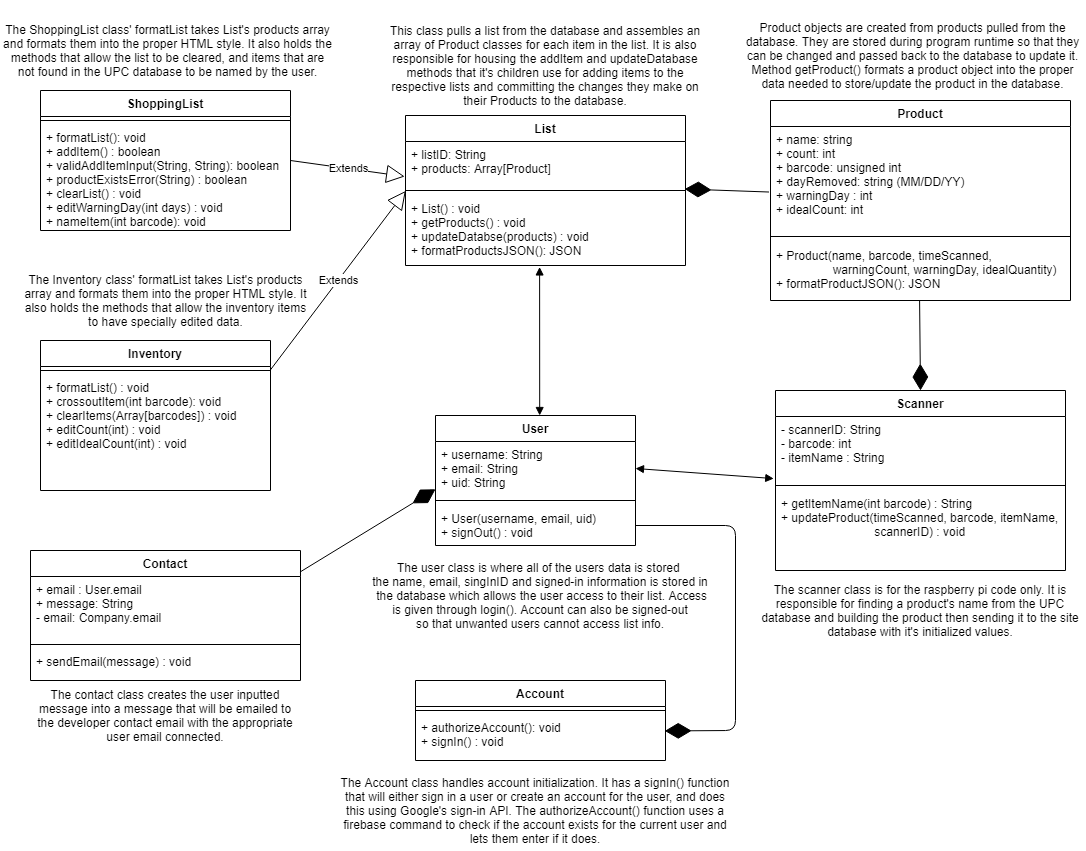

The diagram above was exported from draw.io. Its source (the exported page's mxGraphModel, read from the mxfile embedded in the PNG):
<mxGraphModel dx="1963" dy="1095" grid="1" gridSize="10" guides="1" tooltips="1" connect="1" arrows="1" fold="1" page="1" pageScale="1" pageWidth="1100" pageHeight="850" background="#ffffff" math="0" shadow="0">
  <root>
    <mxCell id="0" />
    <mxCell id="1" parent="0" />
    <mxCell id="Oe5GAIomjzENVTrTGmQ0-6" value="User" style="swimlane;fontStyle=1;align=center;verticalAlign=top;childLayout=stackLayout;horizontal=1;startSize=26;horizontalStack=0;resizeParent=1;resizeParentMax=0;resizeLast=0;collapsible=1;marginBottom=0;" parent="1" vertex="1">
      <mxGeometry x="440" y="415" width="200" height="130" as="geometry" />
    </mxCell>
    <mxCell id="Oe5GAIomjzENVTrTGmQ0-7" value="+ username: String&#10;+ email: String&#10;+ uid: String" style="text;strokeColor=none;fillColor=none;align=left;verticalAlign=top;spacingLeft=4;spacingRight=4;overflow=hidden;rotatable=0;points=[[0,0.5],[1,0.5]];portConstraint=eastwest;" parent="Oe5GAIomjzENVTrTGmQ0-6" vertex="1">
      <mxGeometry y="26" width="200" height="54" as="geometry" />
    </mxCell>
    <mxCell id="Oe5GAIomjzENVTrTGmQ0-8" value="" style="line;strokeWidth=1;fillColor=none;align=left;verticalAlign=middle;spacingTop=-1;spacingLeft=3;spacingRight=3;rotatable=0;labelPosition=right;points=[];portConstraint=eastwest;" parent="Oe5GAIomjzENVTrTGmQ0-6" vertex="1">
      <mxGeometry y="80" width="200" height="10" as="geometry" />
    </mxCell>
    <mxCell id="HhavbhlAc8BP1aVgZTi1-21" value="+ User(username, email, uid)&#10;+ signOut() : void" style="text;strokeColor=none;fillColor=none;align=left;verticalAlign=top;spacingLeft=4;spacingRight=4;overflow=hidden;rotatable=0;points=[[0,0.5],[1,0.5]];portConstraint=eastwest;" parent="Oe5GAIomjzENVTrTGmQ0-6" vertex="1">
      <mxGeometry y="90" width="200" height="40" as="geometry" />
    </mxCell>
    <mxCell id="OL1YbsVyJSH7G4ifrYWB-24" value="List" style="swimlane;fontStyle=1;align=center;verticalAlign=top;childLayout=stackLayout;horizontal=1;startSize=26;horizontalStack=0;resizeParent=1;resizeParentMax=0;resizeLast=0;collapsible=1;marginBottom=0;" parent="1" vertex="1">
      <mxGeometry x="410" y="115" width="280" height="150" as="geometry" />
    </mxCell>
    <mxCell id="OL1YbsVyJSH7G4ifrYWB-25" value="+ listID: String&#10;+ products: Array[Product]" style="text;strokeColor=none;fillColor=none;align=left;verticalAlign=top;spacingLeft=4;spacingRight=4;overflow=hidden;rotatable=0;points=[[0,0.5],[1,0.5]];portConstraint=eastwest;" parent="OL1YbsVyJSH7G4ifrYWB-24" vertex="1">
      <mxGeometry y="26" width="280" height="44" as="geometry" />
    </mxCell>
    <mxCell id="OL1YbsVyJSH7G4ifrYWB-26" value="" style="line;strokeWidth=1;fillColor=none;align=left;verticalAlign=middle;spacingTop=-1;spacingLeft=3;spacingRight=3;rotatable=0;labelPosition=right;points=[];portConstraint=eastwest;" parent="OL1YbsVyJSH7G4ifrYWB-24" vertex="1">
      <mxGeometry y="70" width="280" height="10" as="geometry" />
    </mxCell>
    <mxCell id="OL1YbsVyJSH7G4ifrYWB-28" value="+ List() : void&#10;+ getProducts() : void&#10;+ updateDatabse(products) : void&#10;+ formatProductsJSON(): JSON&#10;" style="text;strokeColor=none;fillColor=none;align=left;verticalAlign=top;spacingLeft=4;spacingRight=4;overflow=hidden;rotatable=0;points=[[0,0.5],[1,0.5]];portConstraint=eastwest;" parent="OL1YbsVyJSH7G4ifrYWB-24" vertex="1">
      <mxGeometry y="80" width="280" height="70" as="geometry" />
    </mxCell>
    <mxCell id="Oe5GAIomjzENVTrTGmQ0-56" value="Contact" style="swimlane;fontStyle=1;align=center;verticalAlign=top;childLayout=stackLayout;horizontal=1;startSize=26;horizontalStack=0;resizeParent=1;resizeParentMax=0;resizeLast=0;collapsible=1;marginBottom=0;" parent="1" vertex="1">
      <mxGeometry x="35" y="550" width="270" height="130" as="geometry">
        <mxRectangle x="1680" y="400" width="100" height="26" as="alternateBounds" />
      </mxGeometry>
    </mxCell>
    <mxCell id="Oe5GAIomjzENVTrTGmQ0-57" value="+ email : User.email&#10;+ message: String&#10;- email: Company.email&#10;&#10;" style="text;strokeColor=none;fillColor=none;align=left;verticalAlign=top;spacingLeft=4;spacingRight=4;overflow=hidden;rotatable=0;points=[[0,0.5],[1,0.5]];portConstraint=eastwest;" parent="Oe5GAIomjzENVTrTGmQ0-56" vertex="1">
      <mxGeometry y="26" width="270" height="64" as="geometry" />
    </mxCell>
    <mxCell id="Oe5GAIomjzENVTrTGmQ0-58" value="" style="line;strokeWidth=1;fillColor=none;align=left;verticalAlign=middle;spacingTop=-1;spacingLeft=3;spacingRight=3;rotatable=0;labelPosition=right;points=[];portConstraint=eastwest;" parent="Oe5GAIomjzENVTrTGmQ0-56" vertex="1">
      <mxGeometry y="90" width="270" height="8" as="geometry" />
    </mxCell>
    <mxCell id="Oe5GAIomjzENVTrTGmQ0-59" value="+ sendEmail(message) : void" style="text;strokeColor=none;fillColor=none;align=left;verticalAlign=top;spacingLeft=4;spacingRight=4;overflow=hidden;rotatable=0;points=[[0,0.5],[1,0.5]];portConstraint=eastwest;" parent="Oe5GAIomjzENVTrTGmQ0-56" vertex="1">
      <mxGeometry y="98" width="270" height="32" as="geometry" />
    </mxCell>
    <mxCell id="Oe5GAIomjzENVTrTGmQ0-60" value="Product" style="swimlane;fontStyle=1;align=center;verticalAlign=top;childLayout=stackLayout;horizontal=1;startSize=26;horizontalStack=0;resizeParent=1;resizeParentMax=0;resizeLast=0;collapsible=1;marginBottom=0;" parent="1" vertex="1">
      <mxGeometry x="775" y="100" width="300" height="200" as="geometry" />
    </mxCell>
    <mxCell id="Oe5GAIomjzENVTrTGmQ0-61" value="+ name: string&#10;+ count: int&#10;+ barcode: unsigned int&#10;+ dayRemoved: string (MM/DD/YY)&#10;+ warningDay : int&#10;+ idealCount: int" style="text;strokeColor=none;fillColor=none;align=left;verticalAlign=top;spacingLeft=4;spacingRight=4;overflow=hidden;rotatable=0;points=[[0,0.5],[1,0.5]];portConstraint=eastwest;" parent="Oe5GAIomjzENVTrTGmQ0-60" vertex="1">
      <mxGeometry y="26" width="300" height="104" as="geometry" />
    </mxCell>
    <mxCell id="Oe5GAIomjzENVTrTGmQ0-62" value="" style="line;strokeWidth=1;fillColor=none;align=left;verticalAlign=middle;spacingTop=-1;spacingLeft=3;spacingRight=3;rotatable=0;labelPosition=right;points=[];portConstraint=eastwest;" parent="Oe5GAIomjzENVTrTGmQ0-60" vertex="1">
      <mxGeometry y="130" width="300" height="12" as="geometry" />
    </mxCell>
    <mxCell id="HhavbhlAc8BP1aVgZTi1-22" value="+ Product(name, barcode, timeScanned,&#10;                 warningCount, warningDay, idealQuantity)&#10;+ formatProductJSON(): JSON" style="text;strokeColor=none;fillColor=none;align=left;verticalAlign=top;spacingLeft=4;spacingRight=4;overflow=hidden;rotatable=0;points=[[0,0.5],[1,0.5]];portConstraint=eastwest;" parent="Oe5GAIomjzENVTrTGmQ0-60" vertex="1">
      <mxGeometry y="142" width="300" height="58" as="geometry" />
    </mxCell>
    <mxCell id="HhavbhlAc8BP1aVgZTi1-4" value="" style="endArrow=diamondThin;endFill=1;endSize=24;html=1;entryX=0.997;entryY=0.352;entryDx=0;entryDy=0;entryPerimeter=0;exitX=-0.005;exitY=0.63;exitDx=0;exitDy=0;exitPerimeter=0;" parent="1" source="Oe5GAIomjzENVTrTGmQ0-61" target="OL1YbsVyJSH7G4ifrYWB-26" edge="1">
      <mxGeometry width="160" relative="1" as="geometry">
        <mxPoint x="770" y="274" as="sourcePoint" />
        <mxPoint x="600" y="282" as="targetPoint" />
        <Array as="points" />
      </mxGeometry>
    </mxCell>
    <mxCell id="HhavbhlAc8BP1aVgZTi1-20" value="" style="endArrow=diamondThin;endFill=1;endSize=24;html=1;exitX=0.998;exitY=0.166;exitDx=0;exitDy=0;entryX=0;entryY=0.885;entryDx=0;entryDy=0;entryPerimeter=0;exitPerimeter=0;" parent="1" source="Oe5GAIomjzENVTrTGmQ0-56" target="Oe5GAIomjzENVTrTGmQ0-7" edge="1">
      <mxGeometry width="160" relative="1" as="geometry">
        <mxPoint x="632.5" y="390.00200000000007" as="sourcePoint" />
        <mxPoint x="600" y="455" as="targetPoint" />
        <Array as="points" />
      </mxGeometry>
    </mxCell>
    <mxCell id="bfKnW8EeCtczOh15gXZA-1" value="" style="endArrow=block;startArrow=block;endFill=1;startFill=1;html=1;exitX=0.479;exitY=1.021;exitDx=0;exitDy=0;exitPerimeter=0;entryX=0.521;entryY=0;entryDx=0;entryDy=0;entryPerimeter=0;" parent="1" source="OL1YbsVyJSH7G4ifrYWB-28" target="Oe5GAIomjzENVTrTGmQ0-6" edge="1">
      <mxGeometry width="160" relative="1" as="geometry">
        <mxPoint x="630" y="460" as="sourcePoint" />
        <mxPoint x="790" y="460" as="targetPoint" />
      </mxGeometry>
    </mxCell>
    <mxCell id="UnfGPFEvsz3K3M8s_SNc-1" value="Scanner" style="swimlane;fontStyle=1;align=center;verticalAlign=top;childLayout=stackLayout;horizontal=1;startSize=26;horizontalStack=0;resizeParent=1;resizeParentMax=0;resizeLast=0;collapsible=1;marginBottom=0;" parent="1" vertex="1">
      <mxGeometry x="780" y="390" width="290" height="180" as="geometry" />
    </mxCell>
    <mxCell id="UnfGPFEvsz3K3M8s_SNc-2" value="- scannerID: String&#10;- barcode: int&#10;- itemName : String" style="text;strokeColor=none;fillColor=none;align=left;verticalAlign=top;spacingLeft=4;spacingRight=4;overflow=hidden;rotatable=0;points=[[0,0.5],[1,0.5]];portConstraint=eastwest;" parent="UnfGPFEvsz3K3M8s_SNc-1" vertex="1">
      <mxGeometry y="26" width="290" height="64" as="geometry" />
    </mxCell>
    <mxCell id="UnfGPFEvsz3K3M8s_SNc-3" value="" style="line;strokeWidth=1;fillColor=none;align=left;verticalAlign=middle;spacingTop=-1;spacingLeft=3;spacingRight=3;rotatable=0;labelPosition=right;points=[];portConstraint=eastwest;" parent="UnfGPFEvsz3K3M8s_SNc-1" vertex="1">
      <mxGeometry y="90" width="290" height="10" as="geometry" />
    </mxCell>
    <mxCell id="UnfGPFEvsz3K3M8s_SNc-4" value="+ getItemName(int barcode) : String&#10;+ updateProduct(timeScanned, barcode, itemName,&#10;                            scannerID) : void" style="text;strokeColor=none;fillColor=none;align=left;verticalAlign=top;spacingLeft=4;spacingRight=4;overflow=hidden;rotatable=0;points=[[0,0.5],[1,0.5]];portConstraint=eastwest;" parent="UnfGPFEvsz3K3M8s_SNc-1" vertex="1">
      <mxGeometry y="100" width="290" height="80" as="geometry" />
    </mxCell>
    <mxCell id="UnfGPFEvsz3K3M8s_SNc-5" value="" style="endArrow=diamondThin;endFill=1;endSize=24;html=1;entryX=0.5;entryY=0;entryDx=0;entryDy=0;exitX=0.497;exitY=0.999;exitDx=0;exitDy=0;exitPerimeter=0;" parent="1" source="HhavbhlAc8BP1aVgZTi1-22" target="UnfGPFEvsz3K3M8s_SNc-1" edge="1">
      <mxGeometry width="160" relative="1" as="geometry">
        <mxPoint x="920" y="430" as="sourcePoint" />
        <mxPoint x="869.9999999999999" y="415.52" as="targetPoint" />
        <Array as="points" />
      </mxGeometry>
    </mxCell>
    <mxCell id="UnfGPFEvsz3K3M8s_SNc-6" value="" style="endArrow=block;startArrow=block;endFill=1;startFill=1;html=1;exitX=1;exitY=0.5;exitDx=0;exitDy=0;entryX=-0.006;entryY=0.97;entryDx=0;entryDy=0;entryPerimeter=0;" parent="1" source="Oe5GAIomjzENVTrTGmQ0-7" target="UnfGPFEvsz3K3M8s_SNc-2" edge="1">
      <mxGeometry width="160" relative="1" as="geometry">
        <mxPoint x="720.0000000000001" y="480.004" as="sourcePoint" />
        <mxPoint x="720.08" y="535.08" as="targetPoint" />
      </mxGeometry>
    </mxCell>
    <mxCell id="UnfGPFEvsz3K3M8s_SNc-8" value="ShoppingList" style="swimlane;fontStyle=1;align=center;verticalAlign=top;childLayout=stackLayout;horizontal=1;startSize=26;horizontalStack=0;resizeParent=1;resizeParentMax=0;resizeLast=0;collapsible=1;marginBottom=0;" parent="1" vertex="1">
      <mxGeometry x="45" y="90" width="250" height="140" as="geometry" />
    </mxCell>
    <mxCell id="UnfGPFEvsz3K3M8s_SNc-10" value="" style="line;strokeWidth=1;fillColor=none;align=left;verticalAlign=middle;spacingTop=-1;spacingLeft=3;spacingRight=3;rotatable=0;labelPosition=right;points=[];portConstraint=eastwest;" parent="UnfGPFEvsz3K3M8s_SNc-8" vertex="1">
      <mxGeometry y="26" width="250" height="8" as="geometry" />
    </mxCell>
    <mxCell id="UnfGPFEvsz3K3M8s_SNc-11" value="+ formatList(): void&#10;+ addItem() : boolean&#10;+ validAddItemInput(String, String): boolean&#10;+ productExistsError(String) : boolean&#10;+ clearList() : void&#10;+ editWarningDay(int days) : void&#10;+ nameItem(int barcode): void" style="text;strokeColor=none;fillColor=none;align=left;verticalAlign=top;spacingLeft=4;spacingRight=4;overflow=hidden;rotatable=0;points=[[0,0.5],[1,0.5]];portConstraint=eastwest;" parent="UnfGPFEvsz3K3M8s_SNc-8" vertex="1">
      <mxGeometry y="34" width="250" height="106" as="geometry" />
    </mxCell>
    <mxCell id="UnfGPFEvsz3K3M8s_SNc-12" value="Inventory" style="swimlane;fontStyle=1;align=center;verticalAlign=top;childLayout=stackLayout;horizontal=1;startSize=26;horizontalStack=0;resizeParent=1;resizeParentMax=0;resizeLast=0;collapsible=1;marginBottom=0;" parent="1" vertex="1">
      <mxGeometry x="45" y="340" width="230" height="150" as="geometry" />
    </mxCell>
    <mxCell id="UnfGPFEvsz3K3M8s_SNc-14" value="" style="line;strokeWidth=1;fillColor=none;align=left;verticalAlign=middle;spacingTop=-1;spacingLeft=3;spacingRight=3;rotatable=0;labelPosition=right;points=[];portConstraint=eastwest;" parent="UnfGPFEvsz3K3M8s_SNc-12" vertex="1">
      <mxGeometry y="26" width="230" height="8" as="geometry" />
    </mxCell>
    <mxCell id="UnfGPFEvsz3K3M8s_SNc-15" value="+ formatList() : void&#10;+ crossoutItem(int barcode): void&#10;+ clearItems(Array[barcodes]) : void&#10;+ editCount(int) : void&#10;+ editIdealCount(int) : void" style="text;strokeColor=none;fillColor=none;align=left;verticalAlign=top;spacingLeft=4;spacingRight=4;overflow=hidden;rotatable=0;points=[[0,0.5],[1,0.5]];portConstraint=eastwest;" parent="UnfGPFEvsz3K3M8s_SNc-12" vertex="1">
      <mxGeometry y="34" width="230" height="116" as="geometry" />
    </mxCell>
    <mxCell id="UnfGPFEvsz3K3M8s_SNc-16" value="Extends" style="endArrow=block;endSize=16;endFill=0;html=1;entryX=0.001;entryY=0.541;entryDx=0;entryDy=0;entryPerimeter=0;exitX=0.997;exitY=0.527;exitDx=0;exitDy=0;exitPerimeter=0;" parent="1" source="UnfGPFEvsz3K3M8s_SNc-14" target="OL1YbsVyJSH7G4ifrYWB-26" edge="1">
      <mxGeometry width="160" relative="1" as="geometry">
        <mxPoint x="230" y="309.5" as="sourcePoint" />
        <mxPoint x="390" y="309.5" as="targetPoint" />
      </mxGeometry>
    </mxCell>
    <mxCell id="UnfGPFEvsz3K3M8s_SNc-17" value="Extends" style="endArrow=block;endSize=16;endFill=0;html=1;entryX=-0.003;entryY=0.795;entryDx=0;entryDy=0;entryPerimeter=0;exitX=1;exitY=0.5;exitDx=0;exitDy=0;" parent="1" source="UnfGPFEvsz3K3M8s_SNc-8" target="OL1YbsVyJSH7G4ifrYWB-25" edge="1">
      <mxGeometry width="160" relative="1" as="geometry">
        <mxPoint x="240" y="247.51999999999998" as="sourcePoint" />
        <mxPoint x="388.03999999999996" y="210" as="targetPoint" />
        <Array as="points" />
      </mxGeometry>
    </mxCell>
    <mxCell id="4_amWoF0MFXRqpQDflN7-1" value="&lt;span&gt;This class pulls a list from the database and assembles an array of Product classes for each item in the list. It is also responsible for housing the addItem and updateDatabase methods that it's children use for adding items to the respective lists and committing the changes they make on their Products to the database.&lt;/span&gt;" style="text;html=1;strokeColor=none;fillColor=none;align=center;verticalAlign=middle;whiteSpace=wrap;rounded=0;" parent="1" vertex="1">
      <mxGeometry x="385" y="5" width="330" height="120" as="geometry" />
    </mxCell>
    <mxCell id="4_amWoF0MFXRqpQDflN7-2" value="The Inventory class' formatList takes List's products array and formats them into the proper HTML style. It also holds the methods that allow the inventory items to have specially edited data." style="text;html=1;strokeColor=none;fillColor=none;align=center;verticalAlign=middle;whiteSpace=wrap;rounded=0;" parent="1" vertex="1">
      <mxGeometry x="27.5" y="250" width="285" height="100" as="geometry" />
    </mxCell>
    <mxCell id="4_amWoF0MFXRqpQDflN7-3" value="The ShoppingList class' formatList takes List's products array and formats them into the proper HTML style. It also holds the methods that allow the list to be cleared, and items that are not found in the UPC database to be named by the user." style="text;html=1;strokeColor=none;fillColor=none;align=center;verticalAlign=middle;whiteSpace=wrap;rounded=0;" parent="1" vertex="1">
      <mxGeometry x="5" width="335" height="100" as="geometry" />
    </mxCell>
    <mxCell id="4_amWoF0MFXRqpQDflN7-4" value="&lt;span&gt;Product objects are created from products pulled from the database. They are stored during program runtime so that they can be changed and passed back to the database to update it. Method getProduct() formats a product object into the proper data needed to store/update the product in the database.&lt;/span&gt;" style="text;html=1;strokeColor=none;fillColor=none;align=center;verticalAlign=middle;whiteSpace=wrap;rounded=0;" parent="1" vertex="1">
      <mxGeometry x="745" width="345" height="110" as="geometry" />
    </mxCell>
    <mxCell id="4_amWoF0MFXRqpQDflN7-5" value="&lt;span&gt;The scanner class is for the raspberry pi code only. It is responsible for finding a product's name from the UPC database and building the product then sending it to the site database with it's initialized&amp;nbsp;values.&lt;/span&gt;" style="text;html=1;strokeColor=none;fillColor=none;align=center;verticalAlign=middle;whiteSpace=wrap;rounded=0;" parent="1" vertex="1">
      <mxGeometry x="760" y="570" width="330" height="80" as="geometry" />
    </mxCell>
    <mxCell id="4_amWoF0MFXRqpQDflN7-6" value="The contact class creates the user inputted message into a message that will be emailed to the developer contact email with the appropriate user email connected." style="text;html=1;strokeColor=none;fillColor=none;align=center;verticalAlign=middle;whiteSpace=wrap;rounded=0;" parent="1" vertex="1">
      <mxGeometry x="40" y="670" width="260" height="90" as="geometry" />
    </mxCell>
    <mxCell id="subWuVAb1X6PaqzCfEZF-1" value="Account" style="swimlane;fontStyle=1;align=center;verticalAlign=top;childLayout=stackLayout;horizontal=1;startSize=26;horizontalStack=0;resizeParent=1;resizeParentMax=0;resizeLast=0;collapsible=1;marginBottom=0;" parent="1" vertex="1">
      <mxGeometry x="420" y="680" width="250" height="80" as="geometry" />
    </mxCell>
    <mxCell id="subWuVAb1X6PaqzCfEZF-2" value="" style="line;strokeWidth=1;fillColor=none;align=left;verticalAlign=middle;spacingTop=-1;spacingLeft=3;spacingRight=3;rotatable=0;labelPosition=right;points=[];portConstraint=eastwest;" parent="subWuVAb1X6PaqzCfEZF-1" vertex="1">
      <mxGeometry y="26" width="250" height="8" as="geometry" />
    </mxCell>
    <mxCell id="subWuVAb1X6PaqzCfEZF-3" value="+ authorizeAccount(): void&#10;+ signIn() : void&#10;" style="text;strokeColor=none;fillColor=none;align=left;verticalAlign=top;spacingLeft=4;spacingRight=4;overflow=hidden;rotatable=0;points=[[0,0.5],[1,0.5]];portConstraint=eastwest;" parent="subWuVAb1X6PaqzCfEZF-1" vertex="1">
      <mxGeometry y="34" width="250" height="46" as="geometry" />
    </mxCell>
    <mxCell id="subWuVAb1X6PaqzCfEZF-4" value="" style="endArrow=diamondThin;endFill=1;endSize=24;html=1;entryX=0.997;entryY=0.357;entryDx=0;entryDy=0;entryPerimeter=0;exitX=1;exitY=0.5;exitDx=0;exitDy=0;" parent="1" source="HhavbhlAc8BP1aVgZTi1-21" target="subWuVAb1X6PaqzCfEZF-3" edge="1">
      <mxGeometry width="160" relative="1" as="geometry">
        <mxPoint x="370" y="730" as="sourcePoint" />
        <mxPoint x="150" y="810" as="targetPoint" />
        <Array as="points">
          <mxPoint x="740" y="525" />
          <mxPoint x="740" y="730" />
        </Array>
      </mxGeometry>
    </mxCell>
    <mxCell id="subWuVAb1X6PaqzCfEZF-6" value="&lt;span&gt;The Account class handles account initialization. It has a signIn() function that will either sign in a user or create an account for the user, and does this using Google's sign-in API. The authorizeAccount() function uses a firebase command to check if the account exists for the current user and lets them enter if it does.&lt;/span&gt;" style="text;html=1;strokeColor=none;fillColor=none;align=center;verticalAlign=middle;whiteSpace=wrap;rounded=0;" parent="1" vertex="1">
      <mxGeometry x="340" y="770" width="400" height="80" as="geometry" />
    </mxCell>
    <mxCell id="subWuVAb1X6PaqzCfEZF-8" value="&lt;span&gt;The user class is where all of the users data is stored&amp;nbsp;&lt;/span&gt;&lt;br&gt;&lt;span&gt;the name, email, singInID&amp;nbsp;and signed-in information is stored in&lt;/span&gt;&lt;br&gt;&lt;span&gt;&amp;nbsp;the database which allows the user access to their list. Access&lt;/span&gt;&lt;br&gt;&lt;span&gt;is given through login(). Account can also be signed-out&lt;/span&gt;&lt;br&gt;&lt;span&gt;so that unwanted users cannot access list info.&lt;/span&gt;" style="text;html=1;strokeColor=none;fillColor=none;align=center;verticalAlign=middle;whiteSpace=wrap;rounded=0;" parent="1" vertex="1">
      <mxGeometry x="370" y="550" width="350" height="90" as="geometry" />
    </mxCell>
  </root>
</mxGraphModel>